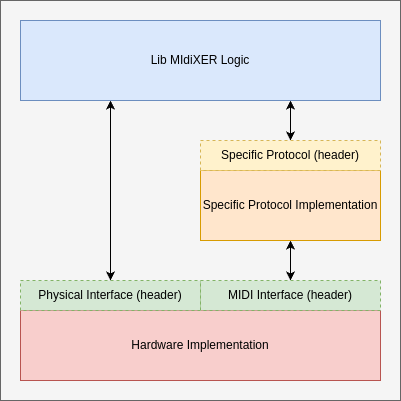

The diagram above was exported from draw.io. Its source (the exported page's mxGraphModel, read from the mxfile embedded in the PNG):
<mxGraphModel dx="526" dy="1017" grid="1" gridSize="10" guides="1" tooltips="1" connect="1" arrows="1" fold="1" page="1" pageScale="1" pageWidth="850" pageHeight="1100" math="0" shadow="0">
  <root>
    <mxCell id="0" />
    <mxCell id="1" parent="0" />
    <mxCell id="11" value="" style="rounded=0;whiteSpace=wrap;html=1;fillColor=#f5f5f5;fontColor=#333333;strokeColor=#666666;" vertex="1" parent="1">
      <mxGeometry x="200" y="100" width="400" height="400" as="geometry" />
    </mxCell>
    <mxCell id="3" value="Hardware Implementation" style="rounded=0;whiteSpace=wrap;html=1;fillColor=#f8cecc;strokeColor=#b85450;" parent="1" vertex="1">
      <mxGeometry x="220" y="410" width="360" height="70" as="geometry" />
    </mxCell>
    <mxCell id="4" value="Physical Interface (header)" style="rounded=0;whiteSpace=wrap;html=1;fillColor=#d5e8d4;strokeColor=#82b366;dashed=1;" parent="1" vertex="1">
      <mxGeometry x="220" y="380" width="180" height="30" as="geometry" />
    </mxCell>
    <mxCell id="8" style="edgeStyle=none;html=1;exitX=0.75;exitY=1;exitDx=0;exitDy=0;startArrow=classic;startFill=1;entryX=0.5;entryY=0;entryDx=0;entryDy=0;" parent="1" source="5" target="12" edge="1">
      <mxGeometry relative="1" as="geometry" />
    </mxCell>
    <mxCell id="10" style="edgeStyle=none;html=1;exitX=0.25;exitY=1;exitDx=0;exitDy=0;startArrow=classic;startFill=1;" parent="1" source="5" target="4" edge="1">
      <mxGeometry relative="1" as="geometry" />
    </mxCell>
    <mxCell id="5" value="Lib MIdiXER Logic" style="rounded=0;whiteSpace=wrap;html=1;fillColor=#dae8fc;strokeColor=#6c8ebf;" parent="1" vertex="1">
      <mxGeometry x="220" y="120" width="360" height="80" as="geometry" />
    </mxCell>
    <mxCell id="9" style="edgeStyle=none;html=1;exitX=0.5;exitY=1;exitDx=0;exitDy=0;startArrow=classic;startFill=1;" parent="1" source="6" target="7" edge="1">
      <mxGeometry relative="1" as="geometry" />
    </mxCell>
    <mxCell id="6" value="Specific Protocol Implementation" style="rounded=0;whiteSpace=wrap;html=1;fillColor=#ffe6cc;strokeColor=#d79b00;" parent="1" vertex="1">
      <mxGeometry x="400" y="270" width="180" height="70" as="geometry" />
    </mxCell>
    <mxCell id="7" value="MIDI Interface (header)" style="rounded=0;whiteSpace=wrap;html=1;fillColor=#d5e8d4;strokeColor=#82b366;dashed=1;" parent="1" vertex="1">
      <mxGeometry x="400" y="380" width="180" height="30" as="geometry" />
    </mxCell>
    <mxCell id="12" value="Specific Protocol (header)" style="rounded=0;whiteSpace=wrap;html=1;fillColor=#fff2cc;strokeColor=#d6b656;dashed=1;" vertex="1" parent="1">
      <mxGeometry x="400" y="240" width="180" height="30" as="geometry" />
    </mxCell>
  </root>
</mxGraphModel>